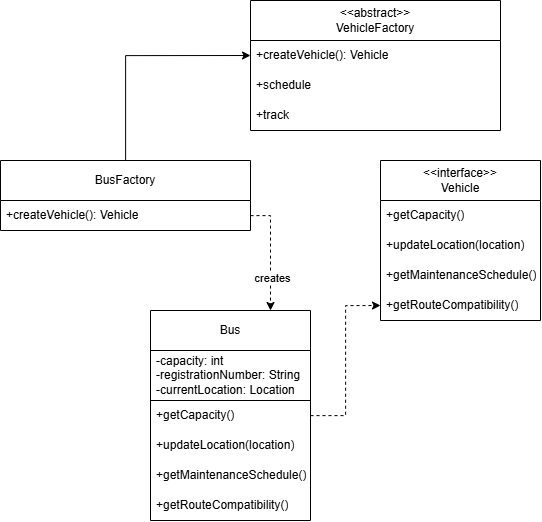

The diagram above was exported from draw.io. Its source (the exported page's mxGraphModel, read from the mxfile embedded in the PNG):
<mxGraphModel dx="1100" dy="1218" grid="1" gridSize="10" guides="1" tooltips="1" connect="1" arrows="1" fold="1" page="1" pageScale="1" pageWidth="850" pageHeight="1100" background="#ffffff" math="0" shadow="0">
  <root>
    <mxCell id="0" />
    <mxCell id="1" parent="0" />
    <mxCell id="h34pdWKRTyKZdy5Am2Dc-1" value="&amp;lt;&amp;lt;abstract&amp;gt;&amp;gt;&lt;div&gt;VehicleFactory&lt;/div&gt;" style="swimlane;fontStyle=0;childLayout=stackLayout;horizontal=1;startSize=40;horizontalStack=0;resizeParent=1;resizeParentMax=0;resizeLast=0;collapsible=1;marginBottom=0;whiteSpace=wrap;html=1;" vertex="1" parent="1">
      <mxGeometry x="350" y="120" width="250" height="130" as="geometry" />
    </mxCell>
    <mxCell id="h34pdWKRTyKZdy5Am2Dc-2" value="+createVehicle(): Vehicle" style="text;strokeColor=none;fillColor=none;align=left;verticalAlign=middle;spacingLeft=4;spacingRight=4;overflow=hidden;points=[[0,0.5],[1,0.5]];portConstraint=eastwest;rotatable=0;whiteSpace=wrap;html=1;" vertex="1" parent="h34pdWKRTyKZdy5Am2Dc-1">
      <mxGeometry y="40" width="250" height="30" as="geometry" />
    </mxCell>
    <mxCell id="h34pdWKRTyKZdy5Am2Dc-3" value="+schedule" style="text;strokeColor=none;fillColor=none;align=left;verticalAlign=middle;spacingLeft=4;spacingRight=4;overflow=hidden;points=[[0,0.5],[1,0.5]];portConstraint=eastwest;rotatable=0;whiteSpace=wrap;html=1;" vertex="1" parent="h34pdWKRTyKZdy5Am2Dc-1">
      <mxGeometry y="70" width="250" height="30" as="geometry" />
    </mxCell>
    <mxCell id="h34pdWKRTyKZdy5Am2Dc-4" value="+track" style="text;strokeColor=none;fillColor=none;align=left;verticalAlign=middle;spacingLeft=4;spacingRight=4;overflow=hidden;points=[[0,0.5],[1,0.5]];portConstraint=eastwest;rotatable=0;whiteSpace=wrap;html=1;" vertex="1" parent="h34pdWKRTyKZdy5Am2Dc-1">
      <mxGeometry y="100" width="250" height="30" as="geometry" />
    </mxCell>
    <mxCell id="h34pdWKRTyKZdy5Am2Dc-5" value="&amp;lt;&amp;lt;interface&amp;gt;&amp;gt;&lt;div&gt;Vehicle&lt;/div&gt;" style="swimlane;fontStyle=0;childLayout=stackLayout;horizontal=1;startSize=40;horizontalStack=0;resizeParent=1;resizeParentMax=0;resizeLast=0;collapsible=1;marginBottom=0;whiteSpace=wrap;html=1;" vertex="1" parent="1">
      <mxGeometry x="480" y="280" width="160" height="160" as="geometry" />
    </mxCell>
    <mxCell id="h34pdWKRTyKZdy5Am2Dc-6" value="+getCapacity()" style="text;strokeColor=none;fillColor=none;align=left;verticalAlign=middle;spacingLeft=4;spacingRight=4;overflow=hidden;points=[[0,0.5],[1,0.5]];portConstraint=eastwest;rotatable=0;whiteSpace=wrap;html=1;" vertex="1" parent="h34pdWKRTyKZdy5Am2Dc-5">
      <mxGeometry y="40" width="160" height="30" as="geometry" />
    </mxCell>
    <mxCell id="h34pdWKRTyKZdy5Am2Dc-7" value="+updateLocation(location)" style="text;strokeColor=none;fillColor=none;align=left;verticalAlign=middle;spacingLeft=4;spacingRight=4;overflow=hidden;points=[[0,0.5],[1,0.5]];portConstraint=eastwest;rotatable=0;whiteSpace=wrap;html=1;" vertex="1" parent="h34pdWKRTyKZdy5Am2Dc-5">
      <mxGeometry y="70" width="160" height="30" as="geometry" />
    </mxCell>
    <mxCell id="h34pdWKRTyKZdy5Am2Dc-8" value="+getMaintenanceSchedule()" style="text;strokeColor=none;fillColor=none;align=left;verticalAlign=middle;spacingLeft=4;spacingRight=4;overflow=hidden;points=[[0,0.5],[1,0.5]];portConstraint=eastwest;rotatable=0;whiteSpace=wrap;html=1;" vertex="1" parent="h34pdWKRTyKZdy5Am2Dc-5">
      <mxGeometry y="100" width="160" height="30" as="geometry" />
    </mxCell>
    <mxCell id="h34pdWKRTyKZdy5Am2Dc-9" value="+getRouteCompatibility()" style="text;strokeColor=none;fillColor=none;align=left;verticalAlign=middle;spacingLeft=4;spacingRight=4;overflow=hidden;points=[[0,0.5],[1,0.5]];portConstraint=eastwest;rotatable=0;whiteSpace=wrap;html=1;" vertex="1" parent="h34pdWKRTyKZdy5Am2Dc-5">
      <mxGeometry y="130" width="160" height="30" as="geometry" />
    </mxCell>
    <mxCell id="h34pdWKRTyKZdy5Am2Dc-18" style="edgeStyle=orthogonalEdgeStyle;rounded=0;orthogonalLoop=1;jettySize=auto;html=1;entryX=0;entryY=0.5;entryDx=0;entryDy=0;" edge="1" parent="1" source="h34pdWKRTyKZdy5Am2Dc-10" target="h34pdWKRTyKZdy5Am2Dc-2">
      <mxGeometry relative="1" as="geometry" />
    </mxCell>
    <mxCell id="h34pdWKRTyKZdy5Am2Dc-10" value="BusFactory" style="swimlane;fontStyle=0;childLayout=stackLayout;horizontal=1;startSize=40;horizontalStack=0;resizeParent=1;resizeParentMax=0;resizeLast=0;collapsible=1;marginBottom=0;whiteSpace=wrap;html=1;" vertex="1" parent="1">
      <mxGeometry x="100" y="280" width="250" height="70" as="geometry" />
    </mxCell>
    <mxCell id="h34pdWKRTyKZdy5Am2Dc-11" value="+createVehicle(): Vehicle" style="text;strokeColor=none;fillColor=none;align=left;verticalAlign=middle;spacingLeft=4;spacingRight=4;overflow=hidden;points=[[0,0.5],[1,0.5]];portConstraint=eastwest;rotatable=0;whiteSpace=wrap;html=1;" vertex="1" parent="h34pdWKRTyKZdy5Am2Dc-10">
      <mxGeometry y="40" width="250" height="30" as="geometry" />
    </mxCell>
    <mxCell id="h34pdWKRTyKZdy5Am2Dc-12" value="Bus" style="swimlane;fontStyle=0;childLayout=stackLayout;horizontal=1;startSize=40;horizontalStack=0;resizeParent=1;resizeParentMax=0;resizeLast=0;collapsible=1;marginBottom=0;whiteSpace=wrap;html=1;" vertex="1" parent="1">
      <mxGeometry x="250" y="430" width="160" height="210" as="geometry" />
    </mxCell>
    <mxCell id="h34pdWKRTyKZdy5Am2Dc-13" value="-capacity: int&lt;div&gt;-registrationNumber: String&lt;/div&gt;&lt;div&gt;-currentLocation: Location&lt;/div&gt;" style="text;strokeColor=default;fillColor=none;align=left;verticalAlign=middle;spacingLeft=4;spacingRight=4;overflow=hidden;points=[[0,0.5],[1,0.5]];portConstraint=eastwest;rotatable=0;whiteSpace=wrap;html=1;" vertex="1" parent="h34pdWKRTyKZdy5Am2Dc-12">
      <mxGeometry y="40" width="160" height="50" as="geometry" />
    </mxCell>
    <mxCell id="h34pdWKRTyKZdy5Am2Dc-14" value="+getCapacity()" style="text;strokeColor=none;fillColor=none;align=left;verticalAlign=middle;spacingLeft=4;spacingRight=4;overflow=hidden;points=[[0,0.5],[1,0.5]];portConstraint=eastwest;rotatable=0;whiteSpace=wrap;html=1;" vertex="1" parent="h34pdWKRTyKZdy5Am2Dc-12">
      <mxGeometry y="90" width="160" height="30" as="geometry" />
    </mxCell>
    <mxCell id="h34pdWKRTyKZdy5Am2Dc-15" value="+updateLocation(location)" style="text;strokeColor=none;fillColor=none;align=left;verticalAlign=middle;spacingLeft=4;spacingRight=4;overflow=hidden;points=[[0,0.5],[1,0.5]];portConstraint=eastwest;rotatable=0;whiteSpace=wrap;html=1;" vertex="1" parent="h34pdWKRTyKZdy5Am2Dc-12">
      <mxGeometry y="120" width="160" height="30" as="geometry" />
    </mxCell>
    <mxCell id="h34pdWKRTyKZdy5Am2Dc-16" value="+getMaintenanceSchedule()" style="text;strokeColor=none;fillColor=none;align=left;verticalAlign=middle;spacingLeft=4;spacingRight=4;overflow=hidden;points=[[0,0.5],[1,0.5]];portConstraint=eastwest;rotatable=0;whiteSpace=wrap;html=1;" vertex="1" parent="h34pdWKRTyKZdy5Am2Dc-12">
      <mxGeometry y="150" width="160" height="30" as="geometry" />
    </mxCell>
    <mxCell id="h34pdWKRTyKZdy5Am2Dc-17" value="+getRouteCompatibility()" style="text;strokeColor=none;fillColor=none;align=left;verticalAlign=middle;spacingLeft=4;spacingRight=4;overflow=hidden;points=[[0,0.5],[1,0.5]];portConstraint=eastwest;rotatable=0;whiteSpace=wrap;html=1;" vertex="1" parent="h34pdWKRTyKZdy5Am2Dc-12">
      <mxGeometry y="180" width="160" height="30" as="geometry" />
    </mxCell>
    <mxCell id="h34pdWKRTyKZdy5Am2Dc-19" style="edgeStyle=orthogonalEdgeStyle;rounded=0;orthogonalLoop=1;jettySize=auto;html=1;entryX=0.75;entryY=0;entryDx=0;entryDy=0;dashed=1;" edge="1" parent="1" source="h34pdWKRTyKZdy5Am2Dc-11" target="h34pdWKRTyKZdy5Am2Dc-12">
      <mxGeometry relative="1" as="geometry" />
    </mxCell>
    <mxCell id="h34pdWKRTyKZdy5Am2Dc-20" value="creates" style="edgeLabel;html=1;align=center;verticalAlign=middle;resizable=0;points=[];" vertex="1" connectable="0" parent="h34pdWKRTyKZdy5Am2Dc-19">
      <mxGeometry x="0.4207" y="1" relative="1" as="geometry">
        <mxPoint as="offset" />
      </mxGeometry>
    </mxCell>
    <mxCell id="h34pdWKRTyKZdy5Am2Dc-21" style="edgeStyle=orthogonalEdgeStyle;rounded=0;orthogonalLoop=1;jettySize=auto;html=1;entryX=0;entryY=0.5;entryDx=0;entryDy=0;dashed=1;" edge="1" parent="1" source="h34pdWKRTyKZdy5Am2Dc-14" target="h34pdWKRTyKZdy5Am2Dc-9">
      <mxGeometry relative="1" as="geometry" />
    </mxCell>
  </root>
</mxGraphModel>